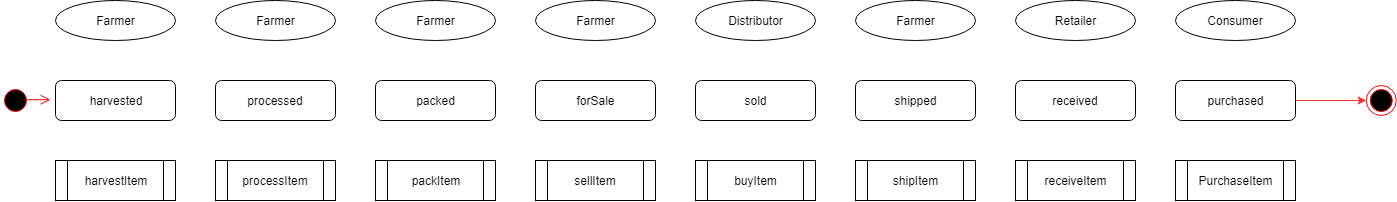

The diagram above was exported from draw.io. Its source (the exported page's mxGraphModel, read from the mxfile embedded in the PNG):
<mxGraphModel dx="1667" dy="337" grid="1" gridSize="10" guides="1" tooltips="1" connect="1" arrows="1" fold="1" page="1" pageScale="1" pageWidth="827" pageHeight="1169" math="0" shadow="0">
  <root>
    <mxCell id="0" />
    <mxCell id="1" parent="0" />
    <mxCell id="z5-E-mOoogVyeqCKlcpb-1" value="" style="ellipse;html=1;shape=startState;fillColor=#000000;strokeColor=#ff0000;" parent="1" vertex="1">
      <mxGeometry x="-15" y="125" width="30" height="30" as="geometry" />
    </mxCell>
    <mxCell id="z5-E-mOoogVyeqCKlcpb-2" value="" style="edgeStyle=orthogonalEdgeStyle;html=1;verticalAlign=bottom;endArrow=open;endSize=8;strokeColor=#ff0000;entryX=0;entryY=0.5;entryDx=0;entryDy=0;" parent="1" edge="1">
      <mxGeometry relative="1" as="geometry">
        <mxPoint x="35.068965517241395" y="139.22413793103448" as="targetPoint" />
        <mxPoint x="9.99746312277216" y="139.22413793103448" as="sourcePoint" />
      </mxGeometry>
    </mxCell>
    <mxCell id="z5-E-mOoogVyeqCKlcpb-3" value="&lt;span&gt;Farmer&lt;/span&gt;&lt;span style=&quot;font-family: &amp;#34;helvetica&amp;#34; , &amp;#34;arial&amp;#34; , sans-serif ; font-size: 0px ; white-space: nowrap&quot;&gt;%3CmxGraphModel%3E%3Croot%3E%3CmxCell%20id%3D%220%22%2F%3E%3CmxCell%20id%3D%221%22%20parent%3D%220%22%2F%3E%3CmxCell%20id%3D%222%22%20value%3D%22isOrdered%22%20style%3D%22rounded%3D1%3BwhiteSpace%3Dwrap%3Bhtml%3D1%3B%22%20vertex%3D%221%22%20parent%3D%221%22%3E%3CmxGeometry%20x%3D%2240%22%20y%3D%22120%22%20width%3D%22120%22%20height%3D%2240%22%20as%3D%22geometry%22%2F%3E%3C%2FmxCell%3E%3C%2Froot%3E%3C%2FmxGraphModel%3E&lt;/span&gt;" style="ellipse;whiteSpace=wrap;html=1;" parent="1" vertex="1">
      <mxGeometry x="40" y="40" width="120" height="40" as="geometry" />
    </mxCell>
    <mxCell id="z5-E-mOoogVyeqCKlcpb-4" value="harvested" style="rounded=1;whiteSpace=wrap;html=1;" parent="1" vertex="1">
      <mxGeometry x="40" y="120" width="120" height="40" as="geometry" />
    </mxCell>
    <mxCell id="z5-E-mOoogVyeqCKlcpb-5" value="harvestItem" style="shape=process;whiteSpace=wrap;html=1;backgroundOutline=1;" parent="1" vertex="1">
      <mxGeometry x="40" y="200" width="120" height="40" as="geometry" />
    </mxCell>
    <mxCell id="z5-E-mOoogVyeqCKlcpb-6" value="&lt;span&gt;Farmer&lt;/span&gt;&lt;span style=&quot;font-family: &amp;#34;helvetica&amp;#34; , &amp;#34;arial&amp;#34; , sans-serif ; font-size: 0px ; white-space: nowrap&quot;&gt;%3CmxGraphModel%3E%3Croot%3E%3CmxCell%20id%3D%220%22%2F%3E%3CmxCell%20id%3D%221%22%20parent%3D%220%22%2F%3E%3CmxCell%20id%3D%222%22%20value%3D%22isOrdered%22%20style%3D%22rounded%3D1%3BwhiteSpace%3Dwrap%3Bhtml%3D1%3B%22%20vertex%3D%221%22%20parent%3D%221%22%3E%3CmxGeometry%20x%3D%2240%22%20y%3D%22120%22%20width%3D%22120%22%20height%3D%2240%22%20as%3D%22geometry%22%2F%3E%3C%2FmxCell%3E%3C%2Froot%3E%3C%2FmxGraphModel%3E&lt;/span&gt;" style="ellipse;whiteSpace=wrap;html=1;" parent="1" vertex="1">
      <mxGeometry x="200" y="40" width="120" height="40" as="geometry" />
    </mxCell>
    <mxCell id="z5-E-mOoogVyeqCKlcpb-7" value="processed" style="rounded=1;whiteSpace=wrap;html=1;" parent="1" vertex="1">
      <mxGeometry x="200" y="120" width="120" height="40" as="geometry" />
    </mxCell>
    <mxCell id="z5-E-mOoogVyeqCKlcpb-8" value="processItem" style="shape=process;whiteSpace=wrap;html=1;backgroundOutline=1;" parent="1" vertex="1">
      <mxGeometry x="200" y="200" width="120" height="40" as="geometry" />
    </mxCell>
    <mxCell id="z5-E-mOoogVyeqCKlcpb-9" value="&lt;span&gt;Farmer&lt;/span&gt;&lt;span style=&quot;font-family: &amp;#34;helvetica&amp;#34; , &amp;#34;arial&amp;#34; , sans-serif ; font-size: 0px ; white-space: nowrap&quot;&gt;%3CmxGraphModel%3E%3Croot%3E%3CmxCell%20id%3D%220%22%2F%3E%3CmxCell%20id%3D%221%22%20parent%3D%220%22%2F%3E%3CmxCell%20id%3D%222%22%20value%3D%22isOrdered%22%20style%3D%22rounded%3D1%3BwhiteSpace%3Dwrap%3Bhtml%3D1%3B%22%20vertex%3D%221%22%20parent%3D%221%22%3E%3CmxGeometry%20x%3D%2240%22%20y%3D%22120%22%20width%3D%22120%22%20height%3D%2240%22%20as%3D%22geometry%22%2F%3E%3C%2FmxCell%3E%3C%2Froot%3E%3C%2FmxGraphModel%3E&lt;/span&gt;" style="ellipse;whiteSpace=wrap;html=1;" parent="1" vertex="1">
      <mxGeometry x="360" y="40" width="120" height="40" as="geometry" />
    </mxCell>
    <mxCell id="z5-E-mOoogVyeqCKlcpb-10" value="packed" style="rounded=1;whiteSpace=wrap;html=1;" parent="1" vertex="1">
      <mxGeometry x="360" y="120" width="120" height="40" as="geometry" />
    </mxCell>
    <mxCell id="z5-E-mOoogVyeqCKlcpb-11" value="packItem" style="shape=process;whiteSpace=wrap;html=1;backgroundOutline=1;" parent="1" vertex="1">
      <mxGeometry x="360" y="200" width="120" height="40" as="geometry" />
    </mxCell>
    <mxCell id="z5-E-mOoogVyeqCKlcpb-13" value="&lt;span&gt;Farmer&lt;/span&gt;&lt;span style=&quot;font-family: &amp;#34;helvetica&amp;#34; , &amp;#34;arial&amp;#34; , sans-serif ; font-size: 0px ; white-space: nowrap&quot;&gt;%3CmxGraphModel%3E%3Croot%3E%3CmxCell%20id%3D%220%22%2F%3E%3CmxCell%20id%3D%221%22%20parent%3D%220%22%2F%3E%3CmxCell%20id%3D%222%22%20value%3D%22isOrdered%22%20style%3D%22rounded%3D1%3BwhiteSpace%3Dwrap%3Bhtml%3D1%3B%22%20vertex%3D%221%22%20parent%3D%221%22%3E%3CmxGeometry%20x%3D%2240%22%20y%3D%22120%22%20width%3D%22120%22%20height%3D%2240%22%20as%3D%22geometry%22%2F%3E%3C%2FmxCell%3E%3C%2Froot%3E%3C%2FmxGraphModel%3E&lt;/span&gt;" style="ellipse;whiteSpace=wrap;html=1;" parent="1" vertex="1">
      <mxGeometry x="520" y="40" width="120" height="40" as="geometry" />
    </mxCell>
    <mxCell id="z5-E-mOoogVyeqCKlcpb-14" value="forSale" style="rounded=1;whiteSpace=wrap;html=1;" parent="1" vertex="1">
      <mxGeometry x="520" y="120" width="120" height="40" as="geometry" />
    </mxCell>
    <mxCell id="z5-E-mOoogVyeqCKlcpb-15" value="sellItem" style="shape=process;whiteSpace=wrap;html=1;backgroundOutline=1;" parent="1" vertex="1">
      <mxGeometry x="520" y="200" width="120" height="40" as="geometry" />
    </mxCell>
    <mxCell id="z5-E-mOoogVyeqCKlcpb-16" value="Distributor" style="ellipse;whiteSpace=wrap;html=1;" parent="1" vertex="1">
      <mxGeometry x="680" y="40" width="120" height="40" as="geometry" />
    </mxCell>
    <mxCell id="z5-E-mOoogVyeqCKlcpb-17" value="sold" style="rounded=1;whiteSpace=wrap;html=1;" parent="1" vertex="1">
      <mxGeometry x="680" y="120" width="120" height="40" as="geometry" />
    </mxCell>
    <mxCell id="z5-E-mOoogVyeqCKlcpb-18" value="buyItem" style="shape=process;whiteSpace=wrap;html=1;backgroundOutline=1;" parent="1" vertex="1">
      <mxGeometry x="680" y="200" width="120" height="40" as="geometry" />
    </mxCell>
    <mxCell id="z5-E-mOoogVyeqCKlcpb-19" value="Farmer" style="ellipse;whiteSpace=wrap;html=1;" parent="1" vertex="1">
      <mxGeometry x="840" y="40" width="120" height="40" as="geometry" />
    </mxCell>
    <mxCell id="z5-E-mOoogVyeqCKlcpb-20" value="shipped" style="rounded=1;whiteSpace=wrap;html=1;" parent="1" vertex="1">
      <mxGeometry x="840" y="120" width="120" height="40" as="geometry" />
    </mxCell>
    <mxCell id="z5-E-mOoogVyeqCKlcpb-21" value="shipItem" style="shape=process;whiteSpace=wrap;html=1;backgroundOutline=1;" parent="1" vertex="1">
      <mxGeometry x="840" y="200" width="120" height="40" as="geometry" />
    </mxCell>
    <mxCell id="z5-E-mOoogVyeqCKlcpb-22" value="Retailer" style="ellipse;whiteSpace=wrap;html=1;" parent="1" vertex="1">
      <mxGeometry x="1000" y="40" width="120" height="40" as="geometry" />
    </mxCell>
    <mxCell id="z5-E-mOoogVyeqCKlcpb-23" value="received" style="rounded=1;whiteSpace=wrap;html=1;" parent="1" vertex="1">
      <mxGeometry x="1000" y="120" width="120" height="40" as="geometry" />
    </mxCell>
    <mxCell id="z5-E-mOoogVyeqCKlcpb-24" value="receiveItem" style="shape=process;whiteSpace=wrap;html=1;backgroundOutline=1;" parent="1" vertex="1">
      <mxGeometry x="1000" y="200" width="120" height="40" as="geometry" />
    </mxCell>
    <mxCell id="z5-E-mOoogVyeqCKlcpb-25" value="Consumer" style="ellipse;whiteSpace=wrap;html=1;" parent="1" vertex="1">
      <mxGeometry x="1160" y="40" width="120" height="40" as="geometry" />
    </mxCell>
    <mxCell id="z5-E-mOoogVyeqCKlcpb-26" value="purchased" style="rounded=1;whiteSpace=wrap;html=1;" parent="1" vertex="1">
      <mxGeometry x="1160" y="120" width="120" height="40" as="geometry" />
    </mxCell>
    <mxCell id="z5-E-mOoogVyeqCKlcpb-27" value="PurchaseItem" style="shape=process;whiteSpace=wrap;html=1;backgroundOutline=1;" parent="1" vertex="1">
      <mxGeometry x="1160" y="200" width="120" height="40" as="geometry" />
    </mxCell>
    <mxCell id="uxtAyqs6SA2BXJV9laVl-1" value="" style="ellipse;html=1;shape=endState;fillColor=#000000;strokeColor=#ff0000;" vertex="1" parent="1">
      <mxGeometry x="1350.800048828125" y="125" width="30" height="30" as="geometry" />
    </mxCell>
    <mxCell id="uxtAyqs6SA2BXJV9laVl-2" value="" style="endArrow=classic;html=1;exitX=1;exitY=0.5;exitDx=0;exitDy=0;entryX=0;entryY=0.5;entryDx=0;entryDy=0;strokeColor=#FF3333;" edge="1" parent="1" target="uxtAyqs6SA2BXJV9laVl-1">
      <mxGeometry width="50" height="50" relative="1" as="geometry">
        <mxPoint x="1280" y="140" as="sourcePoint" />
        <mxPoint x="1340" y="120" as="targetPoint" />
      </mxGeometry>
    </mxCell>
  </root>
</mxGraphModel>